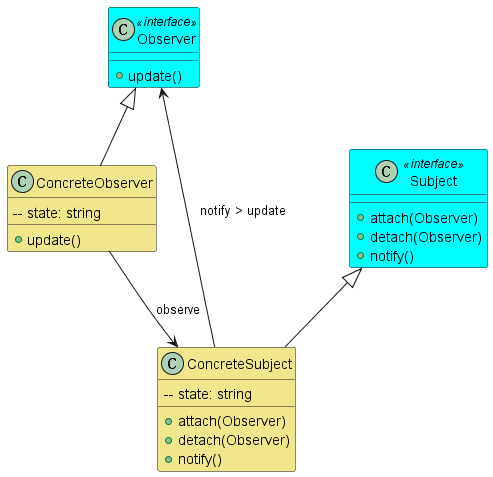

The diagram above was rendered by PlantUML. Its source (embedded in the PNG):
@startuml
!define RECTANGLE class
!define DATABASE entity

skinparam class {
    BackgroundColor<<interface>> Cyan
    BackgroundColor Khaki
}

RECTANGLE "Subject" <<interface>> {
    + attach(Observer)
    + detach(Observer)
    + notify()
}

RECTANGLE "Observer" <<interface>> {
    + update()
}

RECTANGLE "ConcreteSubject" {
    + attach(Observer)
    + detach(Observer)
    + notify()
    -- state: string
}

RECTANGLE "ConcreteObserver" {
    + update()
    -- state: string
}

"ConcreteSubject" -up-|> "Subject"
"ConcreteObserver" -up-|> "Observer"
"ConcreteSubject" -> "Observer" : notify > update
"ConcreteObserver" --> "ConcreteSubject" : observe

@enduml